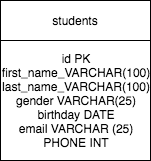

The diagram above was exported from draw.io. Its source (the exported page's mxGraphModel, read from the mxfile embedded in the PNG):
<mxGraphModel dx="913" dy="816" grid="1" gridSize="10" guides="1" tooltips="1" connect="1" arrows="1" fold="1" page="1" pageScale="1" pageWidth="850" pageHeight="1100" background="#ffffff" math="0" shadow="0">
  <root>
    <mxCell id="0" />
    <mxCell id="1" parent="0" />
    <mxCell id="2" value="students" style="whiteSpace=wrap;html=1;" vertex="1" parent="1">
      <mxGeometry x="80" y="80" width="150" height="40" as="geometry" />
    </mxCell>
    <mxCell id="3" value="id PK&lt;div&gt;first_name_VARCHAR(100)&lt;/div&gt;&lt;div&gt;last_name_VARCHAR(100)&lt;/div&gt;&lt;div&gt;gender VARCHAR(25)&lt;/div&gt;&lt;div&gt;birthday DATE&lt;/div&gt;&lt;div&gt;email VARCHAR (25)&lt;/div&gt;&lt;div&gt;PHONE INT&lt;/div&gt;" style="whiteSpace=wrap;html=1;" vertex="1" parent="1">
      <mxGeometry x="80" y="120" width="150" height="120" as="geometry" />
    </mxCell>
  </root>
</mxGraphModel>